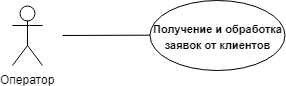

The diagram above was exported from draw.io. Its source (the exported page's mxGraphModel, read from the mxfile embedded in the PNG):
<mxGraphModel dx="770" dy="557" grid="1" gridSize="10" guides="1" tooltips="1" connect="1" arrows="1" fold="1" page="1" pageScale="1" pageWidth="827" pageHeight="1169" math="0" shadow="0">
  <root>
    <mxCell id="0" />
    <mxCell id="1" parent="0" />
    <mxCell id="Gy5F3m8HqjPKrCFhi9z2-10" value="&lt;h3&gt;&lt;font style=&quot;font-size: 11px&quot;&gt;Получение и обработка заявок от клиентов&lt;/font&gt;&lt;/h3&gt;" style="ellipse;whiteSpace=wrap;html=1;" parent="1" vertex="1">
      <mxGeometry x="207.5" y="275" width="135" height="70" as="geometry" />
    </mxCell>
    <mxCell id="Gy5F3m8HqjPKrCFhi9z2-16" value="" style="endArrow=none;html=1;entryX=0;entryY=0.5;entryDx=0;entryDy=0;" parent="1" target="Gy5F3m8HqjPKrCFhi9z2-10" edge="1">
      <mxGeometry width="50" height="50" relative="1" as="geometry">
        <mxPoint x="120" y="310" as="sourcePoint" />
        <mxPoint x="165" y="280" as="targetPoint" />
      </mxGeometry>
    </mxCell>
    <mxCell id="Gy5F3m8HqjPKrCFhi9z2-29" value="Оператор" style="shape=umlActor;verticalLabelPosition=bottom;labelBackgroundColor=#ffffff;verticalAlign=top;html=1;" parent="1" vertex="1">
      <mxGeometry x="70" y="280" width="30" height="60" as="geometry" />
    </mxCell>
  </root>
</mxGraphModel>